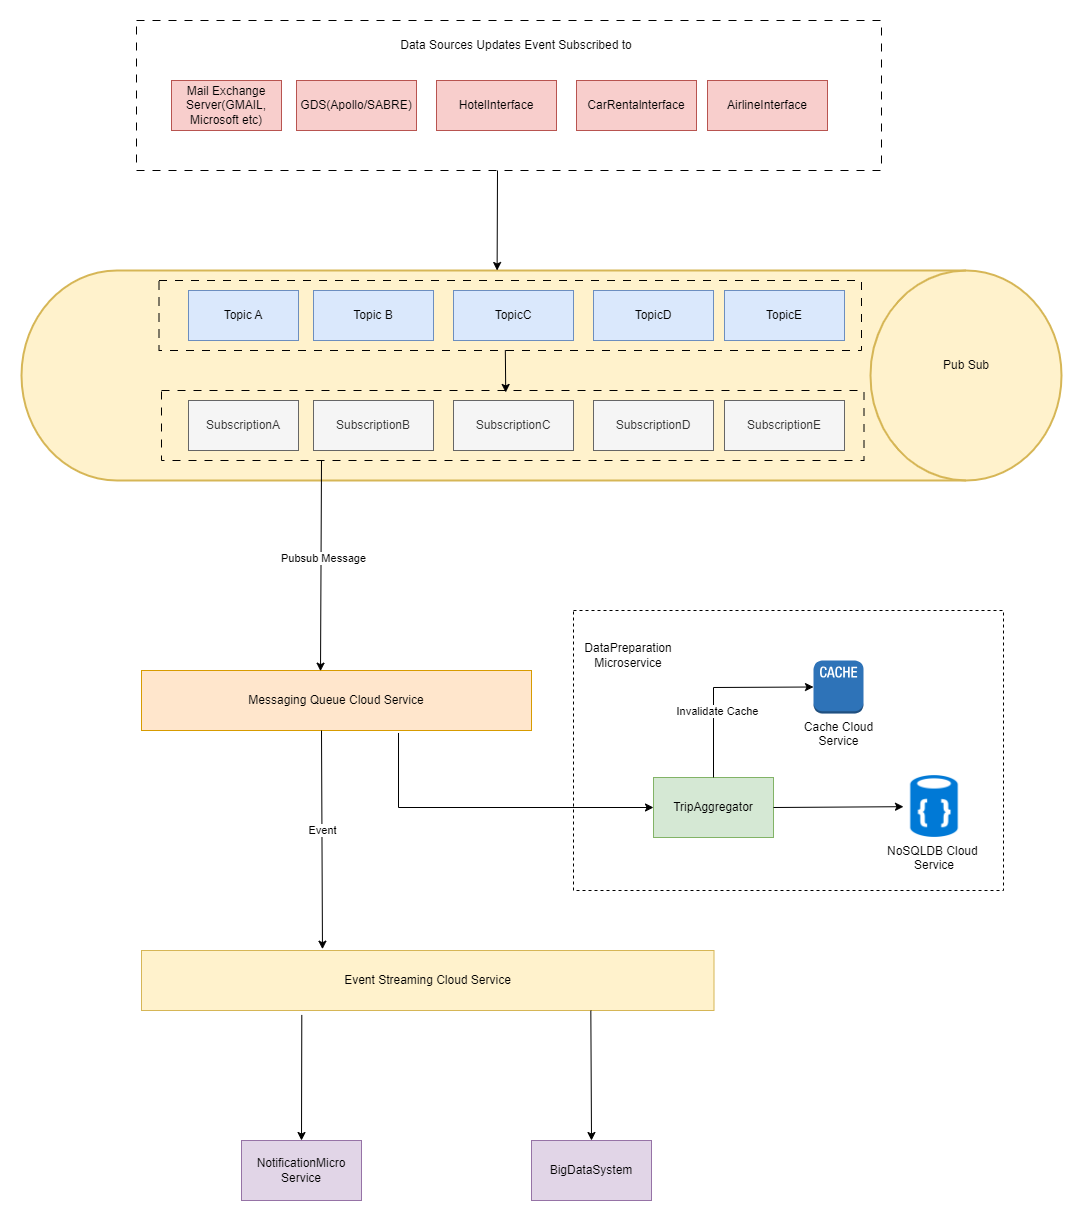

The diagram above was exported from draw.io. Its source (the exported page's mxGraphModel, read from the mxfile embedded in the PNG):
<mxGraphModel dx="1200" dy="775" grid="1" gridSize="10" guides="1" tooltips="1" connect="1" arrows="1" fold="1" page="1" pageScale="1" pageWidth="850" pageHeight="1100" math="0" shadow="0">
  <root>
    <mxCell id="0" />
    <mxCell id="1" parent="0" />
    <mxCell id="3cjDMrkgoD6H-Qrcx-g_-66" value="" style="strokeWidth=2;html=1;shape=mxgraph.flowchart.direct_data;whiteSpace=wrap;labelBackgroundColor=default;fillColor=#fff2cc;strokeColor=#d6b656;" vertex="1" parent="1">
      <mxGeometry x="300" y="1200" width="1040" height="210" as="geometry" />
    </mxCell>
    <mxCell id="3cjDMrkgoD6H-Qrcx-g_-88" value="" style="rounded=0;whiteSpace=wrap;html=1;fillColor=none;dashed=1;dashPattern=8 8;" vertex="1" parent="1">
      <mxGeometry x="437.5" y="1210" width="702.5" height="70" as="geometry" />
    </mxCell>
    <mxCell id="3cjDMrkgoD6H-Qrcx-g_-30" value="" style="rounded=0;whiteSpace=wrap;html=1;fillColor=none;dashed=1;dashPattern=8 8;" vertex="1" parent="1">
      <mxGeometry x="415" y="950" width="745" height="150" as="geometry" />
    </mxCell>
    <mxCell id="3cjDMrkgoD6H-Qrcx-g_-87" value="" style="rounded=0;whiteSpace=wrap;html=1;fillColor=none;dashed=1;dashPattern=8 8;" vertex="1" parent="1">
      <mxGeometry x="440" y="1320" width="702.5" height="70" as="geometry" />
    </mxCell>
    <mxCell id="3cjDMrkgoD6H-Qrcx-g_-32" value="AirlineInterface" style="rounded=0;whiteSpace=wrap;html=1;fillColor=#f8cecc;strokeColor=#b85450;" vertex="1" parent="1">
      <mxGeometry x="986" y="1010" width="120" height="50" as="geometry" />
    </mxCell>
    <mxCell id="3cjDMrkgoD6H-Qrcx-g_-33" value="GDS(Apollo/SABRE)" style="rounded=0;whiteSpace=wrap;html=1;fillColor=#f8cecc;strokeColor=#b85450;" vertex="1" parent="1">
      <mxGeometry x="575" y="1010" width="120" height="50" as="geometry" />
    </mxCell>
    <mxCell id="3cjDMrkgoD6H-Qrcx-g_-34" value="CarRentalnterface" style="rounded=0;whiteSpace=wrap;html=1;fillColor=#f8cecc;strokeColor=#b85450;" vertex="1" parent="1">
      <mxGeometry x="855" y="1010" width="120" height="50" as="geometry" />
    </mxCell>
    <mxCell id="3cjDMrkgoD6H-Qrcx-g_-35" value="HotelInterface" style="rounded=0;whiteSpace=wrap;html=1;fillColor=#f8cecc;strokeColor=#b85450;" vertex="1" parent="1">
      <mxGeometry x="715" y="1010" width="120" height="50" as="geometry" />
    </mxCell>
    <mxCell id="3cjDMrkgoD6H-Qrcx-g_-36" value="Mail Exchange Server(GMAIL, Microsoft etc)" style="rounded=0;whiteSpace=wrap;html=1;fillColor=#f8cecc;strokeColor=#b85450;" vertex="1" parent="1">
      <mxGeometry x="450" y="1010" width="110" height="50" as="geometry" />
    </mxCell>
    <mxCell id="3cjDMrkgoD6H-Qrcx-g_-38" value="" style="rounded=0;whiteSpace=wrap;html=1;dashed=1;fillColor=none;" vertex="1" parent="1">
      <mxGeometry x="852" y="1540" width="430" height="280" as="geometry" />
    </mxCell>
    <mxCell id="3cjDMrkgoD6H-Qrcx-g_-41" value="Messaging Queue Cloud Service" style="rounded=0;whiteSpace=wrap;html=1;fillColor=#ffe6cc;strokeColor=#d79b00;" vertex="1" parent="1">
      <mxGeometry x="420" y="1600" width="390" height="60" as="geometry" />
    </mxCell>
    <mxCell id="3cjDMrkgoD6H-Qrcx-g_-57" value="TripAggregator" style="rounded=0;whiteSpace=wrap;html=1;fillColor=#d5e8d4;strokeColor=#82b366;" vertex="1" parent="1">
      <mxGeometry x="932" y="1707" width="120" height="60" as="geometry" />
    </mxCell>
    <mxCell id="3cjDMrkgoD6H-Qrcx-g_-58" value="NoSQLDB Cloud &#10;Service" style="shape=image;verticalLabelPosition=bottom;verticalAlign=top;imageAspect=0;aspect=fixed;image=data:image/png,(base64 omitted: 9160 chars)" vertex="1" parent="1">
      <mxGeometry x="1182" y="1705" width="62" height="62" as="geometry" />
    </mxCell>
    <mxCell id="3cjDMrkgoD6H-Qrcx-g_-59" value="" style="endArrow=classic;html=1;rounded=0;" edge="1" parent="1" target="3cjDMrkgoD6H-Qrcx-g_-58">
      <mxGeometry width="50" height="50" relative="1" as="geometry">
        <mxPoint x="1052" y="1737" as="sourcePoint" />
        <mxPoint x="1102" y="1687" as="targetPoint" />
      </mxGeometry>
    </mxCell>
    <mxCell id="3cjDMrkgoD6H-Qrcx-g_-63" value="Cache Cloud&lt;br&gt;Service" style="outlineConnect=0;dashed=0;verticalLabelPosition=bottom;verticalAlign=top;align=center;html=1;shape=mxgraph.aws3.cache_node;fillColor=#2E73B8;gradientColor=none;" vertex="1" parent="1">
      <mxGeometry x="1092" y="1590" width="50" height="53" as="geometry" />
    </mxCell>
    <mxCell id="3cjDMrkgoD6H-Qrcx-g_-64" value="" style="endArrow=classic;html=1;rounded=0;exitX=0.5;exitY=0;exitDx=0;exitDy=0;entryX=0;entryY=0.5;entryDx=0;entryDy=0;entryPerimeter=0;" edge="1" parent="1" source="3cjDMrkgoD6H-Qrcx-g_-57" target="3cjDMrkgoD6H-Qrcx-g_-63">
      <mxGeometry width="50" height="50" relative="1" as="geometry">
        <mxPoint x="522" y="1660" as="sourcePoint" />
        <mxPoint x="572" y="1610" as="targetPoint" />
        <Array as="points">
          <mxPoint x="992" y="1617" />
        </Array>
      </mxGeometry>
    </mxCell>
    <mxCell id="3cjDMrkgoD6H-Qrcx-g_-65" value="Invalidate Cache" style="edgeLabel;html=1;align=center;verticalAlign=middle;resizable=0;points=[];" vertex="1" connectable="0" parent="3cjDMrkgoD6H-Qrcx-g_-64">
      <mxGeometry x="-0.2947" y="-3" relative="1" as="geometry">
        <mxPoint y="1" as="offset" />
      </mxGeometry>
    </mxCell>
    <mxCell id="3cjDMrkgoD6H-Qrcx-g_-67" value="Data Sources Updates Event Subscribed to" style="text;html=1;strokeColor=none;fillColor=none;align=center;verticalAlign=middle;whiteSpace=wrap;rounded=0;" vertex="1" parent="1">
      <mxGeometry x="505" y="960" width="580" height="30" as="geometry" />
    </mxCell>
    <mxCell id="3cjDMrkgoD6H-Qrcx-g_-75" value="TopicE" style="rounded=0;whiteSpace=wrap;html=1;fillColor=#dae8fc;strokeColor=#6c8ebf;" vertex="1" parent="1">
      <mxGeometry x="1003" y="1220" width="120" height="50" as="geometry" />
    </mxCell>
    <mxCell id="3cjDMrkgoD6H-Qrcx-g_-76" value="Topic B" style="rounded=0;whiteSpace=wrap;html=1;fillColor=#dae8fc;strokeColor=#6c8ebf;" vertex="1" parent="1">
      <mxGeometry x="592" y="1220" width="120" height="50" as="geometry" />
    </mxCell>
    <mxCell id="3cjDMrkgoD6H-Qrcx-g_-77" value="TopicD" style="rounded=0;whiteSpace=wrap;html=1;fillColor=#dae8fc;strokeColor=#6c8ebf;" vertex="1" parent="1">
      <mxGeometry x="872" y="1220" width="120" height="50" as="geometry" />
    </mxCell>
    <mxCell id="3cjDMrkgoD6H-Qrcx-g_-78" value="TopicC" style="rounded=0;whiteSpace=wrap;html=1;fillColor=#dae8fc;strokeColor=#6c8ebf;" vertex="1" parent="1">
      <mxGeometry x="732" y="1220" width="120" height="50" as="geometry" />
    </mxCell>
    <mxCell id="3cjDMrkgoD6H-Qrcx-g_-79" value="Topic A" style="rounded=0;whiteSpace=wrap;html=1;fillColor=#dae8fc;strokeColor=#6c8ebf;" vertex="1" parent="1">
      <mxGeometry x="467" y="1220" width="110" height="50" as="geometry" />
    </mxCell>
    <mxCell id="3cjDMrkgoD6H-Qrcx-g_-81" value="Pub Sub" style="text;html=1;strokeColor=none;fillColor=none;align=center;verticalAlign=middle;whiteSpace=wrap;rounded=0;" vertex="1" parent="1">
      <mxGeometry x="1215" y="1280" width="60" height="30" as="geometry" />
    </mxCell>
    <mxCell id="3cjDMrkgoD6H-Qrcx-g_-82" value="SubscriptionE" style="rounded=0;whiteSpace=wrap;html=1;fillColor=#f5f5f5;fontColor=#333333;strokeColor=#666666;" vertex="1" parent="1">
      <mxGeometry x="1003" y="1330" width="120" height="50" as="geometry" />
    </mxCell>
    <mxCell id="3cjDMrkgoD6H-Qrcx-g_-83" value="SubscriptionB" style="rounded=0;whiteSpace=wrap;html=1;fillColor=#f5f5f5;fontColor=#333333;strokeColor=#666666;" vertex="1" parent="1">
      <mxGeometry x="592" y="1330" width="120" height="50" as="geometry" />
    </mxCell>
    <mxCell id="3cjDMrkgoD6H-Qrcx-g_-84" value="SubscriptionD" style="rounded=0;whiteSpace=wrap;html=1;fillColor=#f5f5f5;fontColor=#333333;strokeColor=#666666;" vertex="1" parent="1">
      <mxGeometry x="872" y="1330" width="120" height="50" as="geometry" />
    </mxCell>
    <mxCell id="3cjDMrkgoD6H-Qrcx-g_-85" value="SubscriptionC" style="rounded=0;whiteSpace=wrap;html=1;fillColor=#f5f5f5;fontColor=#333333;strokeColor=#666666;" vertex="1" parent="1">
      <mxGeometry x="732" y="1330" width="120" height="50" as="geometry" />
    </mxCell>
    <mxCell id="3cjDMrkgoD6H-Qrcx-g_-86" value="SubscriptionA" style="rounded=0;whiteSpace=wrap;html=1;fillColor=#f5f5f5;fontColor=#333333;strokeColor=#666666;" vertex="1" parent="1">
      <mxGeometry x="467" y="1330" width="110" height="50" as="geometry" />
    </mxCell>
    <mxCell id="3cjDMrkgoD6H-Qrcx-g_-89" value="" style="endArrow=classic;html=1;rounded=0;exitX=0.493;exitY=0.993;exitDx=0;exitDy=0;exitPerimeter=0;entryX=0.49;entryY=0.028;entryDx=0;entryDy=0;entryPerimeter=0;" edge="1" parent="1" source="3cjDMrkgoD6H-Qrcx-g_-88" target="3cjDMrkgoD6H-Qrcx-g_-87">
      <mxGeometry width="50" height="50" relative="1" as="geometry">
        <mxPoint x="780" y="1330" as="sourcePoint" />
        <mxPoint x="830" y="1280" as="targetPoint" />
      </mxGeometry>
    </mxCell>
    <mxCell id="3cjDMrkgoD6H-Qrcx-g_-90" value="" style="endArrow=classic;html=1;rounded=0;exitX=0.5;exitY=1;exitDx=0;exitDy=0;entryX=0.459;entryY=0.011;entryDx=0;entryDy=0;entryPerimeter=0;" edge="1" parent="1" target="3cjDMrkgoD6H-Qrcx-g_-41">
      <mxGeometry width="50" height="50" relative="1" as="geometry">
        <mxPoint x="600" y="1390" as="sourcePoint" />
        <mxPoint x="601.21" y="1573.08" as="targetPoint" />
      </mxGeometry>
    </mxCell>
    <mxCell id="3cjDMrkgoD6H-Qrcx-g_-106" value="Pubsub Message" style="edgeLabel;html=1;align=center;verticalAlign=middle;resizable=0;points=[];" vertex="1" connectable="0" parent="3cjDMrkgoD6H-Qrcx-g_-90">
      <mxGeometry x="-0.0797" y="2" relative="1" as="geometry">
        <mxPoint as="offset" />
      </mxGeometry>
    </mxCell>
    <mxCell id="3cjDMrkgoD6H-Qrcx-g_-92" value="" style="endArrow=classic;html=1;rounded=0;entryX=0.473;entryY=0.011;entryDx=0;entryDy=0;entryPerimeter=0;" edge="1" parent="1">
      <mxGeometry width="50" height="50" relative="1" as="geometry">
        <mxPoint x="776" y="1100" as="sourcePoint" />
        <mxPoint x="775.61" y="1200" as="targetPoint" />
      </mxGeometry>
    </mxCell>
    <mxCell id="3cjDMrkgoD6H-Qrcx-g_-99" value="Event Streaming Cloud Service" style="rounded=0;whiteSpace=wrap;html=1;fillColor=#fff2cc;strokeColor=#d6b656;" vertex="1" parent="1">
      <mxGeometry x="420" y="1880" width="572.5" height="60" as="geometry" />
    </mxCell>
    <mxCell id="3cjDMrkgoD6H-Qrcx-g_-100" value="" style="endArrow=classic;html=1;rounded=0;exitX=0.25;exitY=1;exitDx=0;exitDy=0;entryX=0.172;entryY=-0.022;entryDx=0;entryDy=0;entryPerimeter=0;" edge="1" parent="1">
      <mxGeometry width="50" height="50" relative="1" as="geometry">
        <mxPoint x="600" y="1660" as="sourcePoint" />
        <mxPoint x="600.97" y="1878.6799999999998" as="targetPoint" />
      </mxGeometry>
    </mxCell>
    <mxCell id="3cjDMrkgoD6H-Qrcx-g_-105" value="Event" style="edgeLabel;html=1;align=center;verticalAlign=middle;resizable=0;points=[];" vertex="1" connectable="0" parent="3cjDMrkgoD6H-Qrcx-g_-100">
      <mxGeometry x="-0.0927" relative="1" as="geometry">
        <mxPoint y="1" as="offset" />
      </mxGeometry>
    </mxCell>
    <mxCell id="3cjDMrkgoD6H-Qrcx-g_-101" value="NotificationMicro&lt;br&gt;Service" style="rounded=0;whiteSpace=wrap;html=1;fillColor=#e1d5e7;strokeColor=#9673a6;" vertex="1" parent="1">
      <mxGeometry x="520" y="2070" width="120" height="60" as="geometry" />
    </mxCell>
    <mxCell id="3cjDMrkgoD6H-Qrcx-g_-102" value="BigDataSystem" style="rounded=0;whiteSpace=wrap;html=1;fillColor=#e1d5e7;strokeColor=#9673a6;" vertex="1" parent="1">
      <mxGeometry x="810" y="2070" width="120" height="60" as="geometry" />
    </mxCell>
    <mxCell id="3cjDMrkgoD6H-Qrcx-g_-103" value="" style="endArrow=classic;html=1;rounded=0;exitX=0.28;exitY=1.074;exitDx=0;exitDy=0;exitPerimeter=0;" edge="1" parent="1" source="3cjDMrkgoD6H-Qrcx-g_-99">
      <mxGeometry width="50" height="50" relative="1" as="geometry">
        <mxPoint x="790" y="2000" as="sourcePoint" />
        <mxPoint x="580" y="2070" as="targetPoint" />
      </mxGeometry>
    </mxCell>
    <mxCell id="3cjDMrkgoD6H-Qrcx-g_-104" value="" style="endArrow=classic;html=1;rounded=0;exitX=0.28;exitY=1.074;exitDx=0;exitDy=0;exitPerimeter=0;entryX=0.5;entryY=0;entryDx=0;entryDy=0;" edge="1" parent="1" target="3cjDMrkgoD6H-Qrcx-g_-102">
      <mxGeometry width="50" height="50" relative="1" as="geometry">
        <mxPoint x="869.3299999999999" y="1940" as="sourcePoint" />
        <mxPoint x="869.3299999999999" y="2066" as="targetPoint" />
      </mxGeometry>
    </mxCell>
    <mxCell id="3cjDMrkgoD6H-Qrcx-g_-108" value="DataPreparation&lt;br&gt;Microservice" style="text;html=1;strokeColor=none;fillColor=none;align=center;verticalAlign=middle;whiteSpace=wrap;rounded=0;" vertex="1" parent="1">
      <mxGeometry x="877" y="1570" width="60" height="30" as="geometry" />
    </mxCell>
    <mxCell id="3cjDMrkgoD6H-Qrcx-g_-109" value="" style="endArrow=classic;html=1;rounded=0;exitX=0.659;exitY=1.041;exitDx=0;exitDy=0;exitPerimeter=0;entryX=0;entryY=0.5;entryDx=0;entryDy=0;" edge="1" parent="1" source="3cjDMrkgoD6H-Qrcx-g_-41" target="3cjDMrkgoD6H-Qrcx-g_-57">
      <mxGeometry width="50" height="50" relative="1" as="geometry">
        <mxPoint x="780" y="1790" as="sourcePoint" />
        <mxPoint x="830" y="1740" as="targetPoint" />
        <Array as="points">
          <mxPoint x="677" y="1737" />
        </Array>
      </mxGeometry>
    </mxCell>
  </root>
</mxGraphModel>